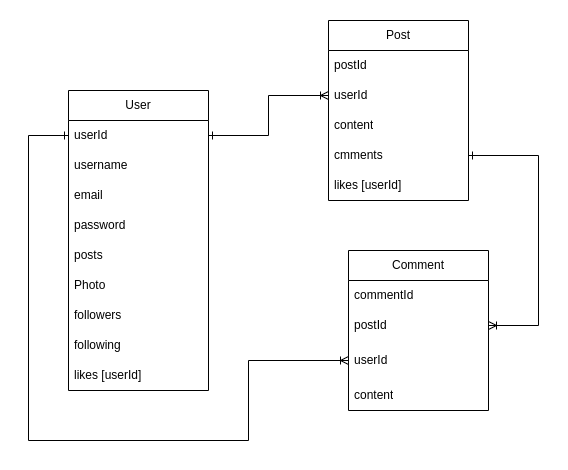

The diagram above was exported from draw.io. Its source (the exported page's mxGraphModel, read from the mxfile embedded in the PNG):
<mxGraphModel dx="874" dy="570" grid="1" gridSize="10" guides="1" tooltips="1" connect="1" arrows="1" fold="1" page="1" pageScale="1" pageWidth="827" pageHeight="1169" math="0" shadow="0">
  <root>
    <mxCell id="0" />
    <mxCell id="1" parent="0" />
    <mxCell id="KNVfX1N_CDFW4Sc7uHoM-1" value="User" style="swimlane;fontStyle=0;childLayout=stackLayout;horizontal=1;startSize=30;horizontalStack=0;resizeParent=1;resizeParentMax=0;resizeLast=0;collapsible=1;marginBottom=0;whiteSpace=wrap;html=1;" parent="1" vertex="1">
      <mxGeometry x="170" y="80" width="140" height="300" as="geometry" />
    </mxCell>
    <mxCell id="KNVfX1N_CDFW4Sc7uHoM-2" value="userId" style="text;strokeColor=none;fillColor=none;align=left;verticalAlign=middle;spacingLeft=4;spacingRight=4;overflow=hidden;points=[[0,0.5],[1,0.5]];portConstraint=eastwest;rotatable=0;whiteSpace=wrap;html=1;" parent="KNVfX1N_CDFW4Sc7uHoM-1" vertex="1">
      <mxGeometry y="30" width="140" height="30" as="geometry" />
    </mxCell>
    <mxCell id="KNVfX1N_CDFW4Sc7uHoM-3" value="username" style="text;strokeColor=none;fillColor=none;align=left;verticalAlign=middle;spacingLeft=4;spacingRight=4;overflow=hidden;points=[[0,0.5],[1,0.5]];portConstraint=eastwest;rotatable=0;whiteSpace=wrap;html=1;" parent="KNVfX1N_CDFW4Sc7uHoM-1" vertex="1">
      <mxGeometry y="60" width="140" height="30" as="geometry" />
    </mxCell>
    <mxCell id="KNVfX1N_CDFW4Sc7uHoM-4" value="email" style="text;strokeColor=none;fillColor=none;align=left;verticalAlign=middle;spacingLeft=4;spacingRight=4;overflow=hidden;points=[[0,0.5],[1,0.5]];portConstraint=eastwest;rotatable=0;whiteSpace=wrap;html=1;" parent="KNVfX1N_CDFW4Sc7uHoM-1" vertex="1">
      <mxGeometry y="90" width="140" height="30" as="geometry" />
    </mxCell>
    <mxCell id="KNVfX1N_CDFW4Sc7uHoM-15" value="password" style="text;strokeColor=none;fillColor=none;align=left;verticalAlign=middle;spacingLeft=4;spacingRight=4;overflow=hidden;points=[[0,0.5],[1,0.5]];portConstraint=eastwest;rotatable=0;whiteSpace=wrap;html=1;" parent="KNVfX1N_CDFW4Sc7uHoM-1" vertex="1">
      <mxGeometry y="120" width="140" height="30" as="geometry" />
    </mxCell>
    <mxCell id="KNVfX1N_CDFW4Sc7uHoM-14" value="posts" style="text;strokeColor=none;fillColor=none;align=left;verticalAlign=middle;spacingLeft=4;spacingRight=4;overflow=hidden;points=[[0,0.5],[1,0.5]];portConstraint=eastwest;rotatable=0;whiteSpace=wrap;html=1;" parent="KNVfX1N_CDFW4Sc7uHoM-1" vertex="1">
      <mxGeometry y="150" width="140" height="30" as="geometry" />
    </mxCell>
    <mxCell id="KNVfX1N_CDFW4Sc7uHoM-13" value="Photo" style="text;strokeColor=none;fillColor=none;align=left;verticalAlign=middle;spacingLeft=4;spacingRight=4;overflow=hidden;points=[[0,0.5],[1,0.5]];portConstraint=eastwest;rotatable=0;whiteSpace=wrap;html=1;" parent="KNVfX1N_CDFW4Sc7uHoM-1" vertex="1">
      <mxGeometry y="180" width="140" height="30" as="geometry" />
    </mxCell>
    <mxCell id="KNVfX1N_CDFW4Sc7uHoM-16" value="followers" style="text;strokeColor=none;fillColor=none;align=left;verticalAlign=middle;spacingLeft=4;spacingRight=4;overflow=hidden;points=[[0,0.5],[1,0.5]];portConstraint=eastwest;rotatable=0;whiteSpace=wrap;html=1;" parent="KNVfX1N_CDFW4Sc7uHoM-1" vertex="1">
      <mxGeometry y="210" width="140" height="30" as="geometry" />
    </mxCell>
    <mxCell id="KNVfX1N_CDFW4Sc7uHoM-17" value="following" style="text;strokeColor=none;fillColor=none;align=left;verticalAlign=middle;spacingLeft=4;spacingRight=4;overflow=hidden;points=[[0,0.5],[1,0.5]];portConstraint=eastwest;rotatable=0;whiteSpace=wrap;html=1;" parent="KNVfX1N_CDFW4Sc7uHoM-1" vertex="1">
      <mxGeometry y="240" width="140" height="30" as="geometry" />
    </mxCell>
    <mxCell id="KNVfX1N_CDFW4Sc7uHoM-18" value="likes [userId]" style="text;strokeColor=none;fillColor=none;align=left;verticalAlign=middle;spacingLeft=4;spacingRight=4;overflow=hidden;points=[[0,0.5],[1,0.5]];portConstraint=eastwest;rotatable=0;whiteSpace=wrap;html=1;" parent="KNVfX1N_CDFW4Sc7uHoM-1" vertex="1">
      <mxGeometry y="270" width="140" height="30" as="geometry" />
    </mxCell>
    <mxCell id="KNVfX1N_CDFW4Sc7uHoM-5" value="Post" style="swimlane;fontStyle=0;childLayout=stackLayout;horizontal=1;startSize=30;horizontalStack=0;resizeParent=1;resizeParentMax=0;resizeLast=0;collapsible=1;marginBottom=0;whiteSpace=wrap;html=1;" parent="1" vertex="1">
      <mxGeometry x="430" y="10" width="140" height="180" as="geometry" />
    </mxCell>
    <mxCell id="KNVfX1N_CDFW4Sc7uHoM-6" value="postId" style="text;strokeColor=none;fillColor=none;align=left;verticalAlign=middle;spacingLeft=4;spacingRight=4;overflow=hidden;points=[[0,0.5],[1,0.5]];portConstraint=eastwest;rotatable=0;whiteSpace=wrap;html=1;" parent="KNVfX1N_CDFW4Sc7uHoM-5" vertex="1">
      <mxGeometry y="30" width="140" height="30" as="geometry" />
    </mxCell>
    <mxCell id="KNVfX1N_CDFW4Sc7uHoM-21" value="userId" style="text;strokeColor=none;fillColor=none;align=left;verticalAlign=middle;spacingLeft=4;spacingRight=4;overflow=hidden;points=[[0,0.5],[1,0.5]];portConstraint=eastwest;rotatable=0;whiteSpace=wrap;html=1;" parent="KNVfX1N_CDFW4Sc7uHoM-5" vertex="1">
      <mxGeometry y="60" width="140" height="30" as="geometry" />
    </mxCell>
    <mxCell id="KNVfX1N_CDFW4Sc7uHoM-7" value="content" style="text;strokeColor=none;fillColor=none;align=left;verticalAlign=middle;spacingLeft=4;spacingRight=4;overflow=hidden;points=[[0,0.5],[1,0.5]];portConstraint=eastwest;rotatable=0;whiteSpace=wrap;html=1;" parent="KNVfX1N_CDFW4Sc7uHoM-5" vertex="1">
      <mxGeometry y="90" width="140" height="30" as="geometry" />
    </mxCell>
    <mxCell id="KNVfX1N_CDFW4Sc7uHoM-8" value="cmments" style="text;strokeColor=none;fillColor=none;align=left;verticalAlign=middle;spacingLeft=4;spacingRight=4;overflow=hidden;points=[[0,0.5],[1,0.5]];portConstraint=eastwest;rotatable=0;whiteSpace=wrap;html=1;" parent="KNVfX1N_CDFW4Sc7uHoM-5" vertex="1">
      <mxGeometry y="120" width="140" height="30" as="geometry" />
    </mxCell>
    <mxCell id="KNVfX1N_CDFW4Sc7uHoM-20" value="likes [userId]" style="text;strokeColor=none;fillColor=none;align=left;verticalAlign=middle;spacingLeft=4;spacingRight=4;overflow=hidden;points=[[0,0.5],[1,0.5]];portConstraint=eastwest;rotatable=0;whiteSpace=wrap;html=1;" parent="KNVfX1N_CDFW4Sc7uHoM-5" vertex="1">
      <mxGeometry y="150" width="140" height="30" as="geometry" />
    </mxCell>
    <mxCell id="KNVfX1N_CDFW4Sc7uHoM-9" value="Comment" style="swimlane;fontStyle=0;childLayout=stackLayout;horizontal=1;startSize=30;horizontalStack=0;resizeParent=1;resizeParentMax=0;resizeLast=0;collapsible=1;marginBottom=0;whiteSpace=wrap;html=1;" parent="1" vertex="1">
      <mxGeometry x="450" y="240" width="140" height="160" as="geometry" />
    </mxCell>
    <mxCell id="KNVfX1N_CDFW4Sc7uHoM-10" value="commentId" style="text;strokeColor=none;fillColor=none;align=left;verticalAlign=middle;spacingLeft=4;spacingRight=4;overflow=hidden;points=[[0,0.5],[1,0.5]];portConstraint=eastwest;rotatable=0;whiteSpace=wrap;html=1;" parent="KNVfX1N_CDFW4Sc7uHoM-9" vertex="1">
      <mxGeometry y="30" width="140" height="30" as="geometry" />
    </mxCell>
    <mxCell id="KNVfX1N_CDFW4Sc7uHoM-11" value="postId" style="text;strokeColor=none;fillColor=none;align=left;verticalAlign=middle;spacingLeft=4;spacingRight=4;overflow=hidden;points=[[0,0.5],[1,0.5]];portConstraint=eastwest;rotatable=0;whiteSpace=wrap;html=1;" parent="KNVfX1N_CDFW4Sc7uHoM-9" vertex="1">
      <mxGeometry y="60" width="140" height="30" as="geometry" />
    </mxCell>
    <mxCell id="KNVfX1N_CDFW4Sc7uHoM-23" value="userId" style="text;strokeColor=none;fillColor=none;align=left;verticalAlign=middle;spacingLeft=4;spacingRight=4;overflow=hidden;points=[[0,0.5],[1,0.5]];portConstraint=eastwest;rotatable=0;whiteSpace=wrap;html=1;" parent="KNVfX1N_CDFW4Sc7uHoM-9" vertex="1">
      <mxGeometry y="90" width="140" height="40" as="geometry" />
    </mxCell>
    <mxCell id="KNVfX1N_CDFW4Sc7uHoM-12" value="content" style="text;strokeColor=none;fillColor=none;align=left;verticalAlign=middle;spacingLeft=4;spacingRight=4;overflow=hidden;points=[[0,0.5],[1,0.5]];portConstraint=eastwest;rotatable=0;whiteSpace=wrap;html=1;" parent="KNVfX1N_CDFW4Sc7uHoM-9" vertex="1">
      <mxGeometry y="130" width="140" height="30" as="geometry" />
    </mxCell>
    <mxCell id="KNVfX1N_CDFW4Sc7uHoM-24" value="" style="edgeStyle=orthogonalEdgeStyle;rounded=0;orthogonalLoop=1;jettySize=auto;html=1;endArrow=ERoneToMany;endFill=0;startArrow=ERone;startFill=0;" parent="1" source="KNVfX1N_CDFW4Sc7uHoM-2" target="KNVfX1N_CDFW4Sc7uHoM-21" edge="1">
      <mxGeometry relative="1" as="geometry" />
    </mxCell>
    <mxCell id="KNVfX1N_CDFW4Sc7uHoM-25" style="edgeStyle=orthogonalEdgeStyle;rounded=0;orthogonalLoop=1;jettySize=auto;html=1;endArrow=ERoneToMany;endFill=0;startArrow=ERone;startFill=0;" parent="1" source="KNVfX1N_CDFW4Sc7uHoM-8" target="KNVfX1N_CDFW4Sc7uHoM-11" edge="1">
      <mxGeometry relative="1" as="geometry">
        <Array as="points">
          <mxPoint x="640" y="145" />
          <mxPoint x="640" y="315" />
        </Array>
      </mxGeometry>
    </mxCell>
    <mxCell id="KNVfX1N_CDFW4Sc7uHoM-26" style="edgeStyle=orthogonalEdgeStyle;rounded=0;orthogonalLoop=1;jettySize=auto;html=1;endArrow=ERoneToMany;endFill=0;startArrow=ERone;startFill=0;entryX=0;entryY=0.5;entryDx=0;entryDy=0;" parent="1" source="KNVfX1N_CDFW4Sc7uHoM-2" target="KNVfX1N_CDFW4Sc7uHoM-23" edge="1">
      <mxGeometry relative="1" as="geometry">
        <Array as="points">
          <mxPoint x="130" y="125" />
          <mxPoint x="130" y="430" />
          <mxPoint x="350" y="430" />
          <mxPoint x="350" y="350" />
        </Array>
      </mxGeometry>
    </mxCell>
  </root>
</mxGraphModel>